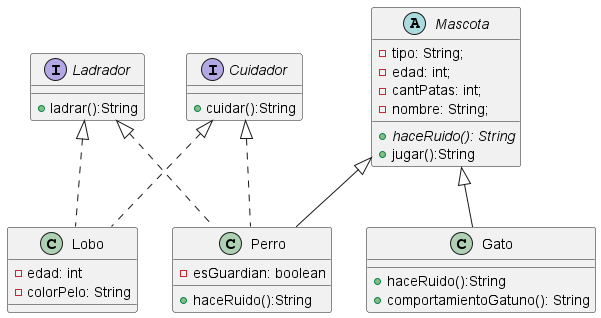

The diagram above was rendered by PlantUML. Its source (embedded in the PNG):
@startuml
abstract class Mascota{
- tipo: String;
- edad: int;
- cantPatas: int;
- nombre: String;
+ {abstract} haceRuido(): String
+ jugar():String
}
Perro -u-|> Mascota
Gato -u-|> Mascota
class Perro{
- esGuardian: boolean
+ haceRuido():String
}
class Gato{
+ haceRuido():String
+ comportamientoGatuno(): String
}

Lobo .u.|> Ladrador
Lobo .u.|> Cuidador
Perro .u.|> Ladrador
Perro .u.|> Cuidador
class Lobo{
-edad: int
-colorPelo: String
}

interface Ladrador{
+ladrar():String
}

interface Cuidador{
+cuidar():String
}

@enduml